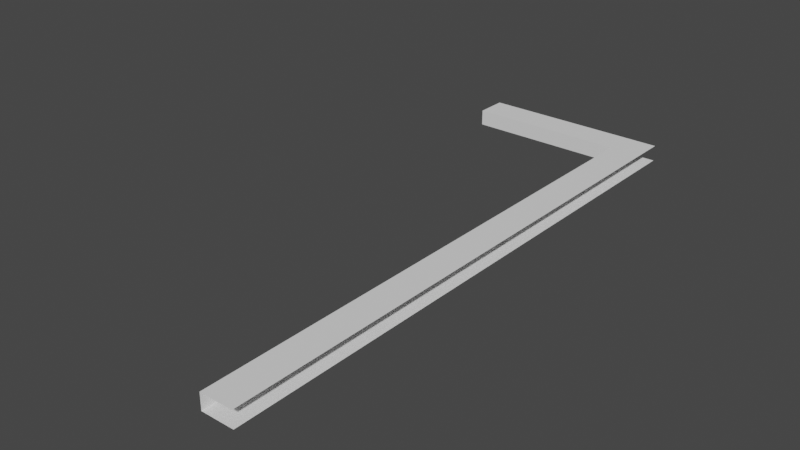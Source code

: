 # Source: LargeShelf.blend  (saved by Blender 4.3.32; exported with 4.5.12 LTS)
import bpy
from mathutils import Matrix  # noqa: F401  (used for matrix-valued properties, if any)

bpy.ops.wm.read_factory_settings(use_empty=True)
scene = bpy.context.scene
scene.name = 'Scene'

# ---- world
world_world = bpy.data.worlds.new('World'); scene.world = world_world
world_world.use_nodes = True; world_world.node_tree.nodes.clear()
_N = world_world.node_tree.nodes; _L = world_world.node_tree.links
n0 = _N.new('ShaderNodeOutputWorld'); n0.name = 'World Output'; n0.location = (300, 300)
n1 = _N.new('ShaderNodeBackground'); n1.name = 'Background'; n1.location = (10, 300)
n1.inputs[0].default_value = (0.05088, 0.05088, 0.05088, 1.0)
_L.new(n1.outputs[0], n0.inputs[0])
n0.is_active_output = True
world_world.color = (0.05088, 0.05088, 0.05088)
world_world.use_sun_shadow = False
world_world.sun_shadow_jitter_overblur = 0.0

# ---- meshes
me_cube_049 = bpy.data.meshes.new('Cube.049')
me_cube_049.from_pydata([(-3.0, -0.5, 3.815e-06), (-0.5, -0.5, 3.815e-06), (-0.5001, -9.0, 3.815e-06), (-3.0, 0.0, 3.815e-06), (0.0, 0.0, 0.0), (-8.678e-05, -9.0, 0.0), (-3.0, -0.5, 0.25), (-3.0, 0.0, 0.25), (-0.5001, -9.0, 0.25), (-0.5, -0.5, 0.25), (-8.678e-05, -9.0, 0.25), (0.0, 0.0, 0.25)], [], [(0, 3, 4, 1), (1, 4, 5, 2), (6, 9, 11, 7), (9, 8, 10, 11), (1, 2, 8, 9), (0, 1, 9, 6)])
_uv = me_cube_049.uv_layers.new(name='UVMap')
_uv.uv.foreach_set('vector', [-1.003, 0.3099, -1.003, 0.5802, 0.6188, 0.5802, 0.3485, 0.3099, 0.3485, 0.3099, 0.6188, 0.5802, 0.6187, -4.285, 0.3484, -4.285, -1.003, 0.3099, 0.3485, 0.3099, 0.6188, 0.5802, -1.003, 0.5802, 0.3485, 0.3099, 0.3484, -4.285, 0.6187, -4.285, 0.6188, 0.5802, -1.669, 0.648, 2.926, 0.648, 2.926, 0.7831, -1.669, 0.7831, -3.02, 0.648, -1.669, 0.648, -1.669, 0.7831, -3.02, 0.7831])
_uv.active_render = True
_uv = me_cube_049.uv_layers.new(name='LightMap')
_uv.uv.foreach_set('vector', [0.999, 0.251, 0.751, 0.251, 0.751, 0.749, 0.999, 0.749, 0.499, 0.249, 0.499, 0.001001, 0.001001, 0.001001, 0.001001, 0.249, 0.249, 0.749, 0.249, 0.251, 0.001001, 0.251, 0.001001, 0.749, 0.251, 0.499, 0.749, 0.499, 0.749, 0.251, 0.251, 0.251, 0.499, 0.999, 0.499, 0.501, 0.251, 0.501, 0.251, 0.999, 0.501, 0.249, 0.999, 0.249, 0.999, 0.001001, 0.501, 0.001001])
me_cube_049.materials.append(None)
me_cube_049.update()

# ---- objects
ob_largeshelf_col = bpy.data.objects.new('LargeShelf-col', me_cube_049)

# ---- transforms, parenting, visibility, modifiers, constraints
ob_largeshelf_col.location = (0.0, 0.0, 0.0)

# ---- collection membership
scene.collection.objects.link(ob_largeshelf_col)

# ---- scene / render settings (as saved in the file)
scene.frame_start = 1; scene.frame_end = 250; scene.frame_set(1)
scene.render.engine = 'BLENDER_EEVEE_NEXT'
scene.render.fps = 30
scene.view_settings.view_transform = 'Filmic'
bpy.context.view_layer.update()

# ---- added for rendering (the .blend has no active camera and no usable light): camera, sun
cam_auto = bpy.data.cameras.new('AutoCamera')
cam_auto.lens = 50.0
cam_auto.sensor_width = 36.0
cam_auto.clip_end = 1000.0
ob_auto_camera = bpy.data.objects.new('AutoCamera', cam_auto)
scene.collection.objects.link(ob_auto_camera)
ob_auto_camera.location = (7.28049, -15.0366, 7.14942)
ob_auto_camera.rotation_euler = (1.09748, -7.21219e-08, 0.694738)
scene.camera = ob_auto_camera
light_auto_sun = bpy.data.lights.new('AutoSun', 'SUN')
light_auto_sun.energy = 3.0
light_auto_sun.angle = 0.0523599
ob_auto_sun = bpy.data.objects.new('AutoSun', light_auto_sun)
scene.collection.objects.link(ob_auto_sun)
ob_auto_sun.rotation_euler = (0.872665, 0.174533, 0.523599)
bpy.context.view_layer.update()
